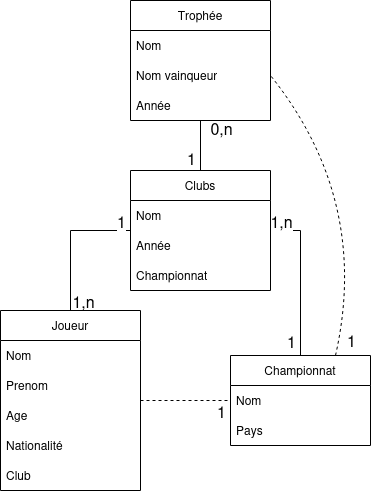

The diagram above was exported from draw.io. Its source (the exported page's mxGraphModel, read from the mxfile embedded in the PNG):
<mxGraphModel dx="474" dy="1947" grid="1" gridSize="10" guides="1" tooltips="1" connect="1" arrows="1" fold="1" page="1" pageScale="1" pageWidth="827" pageHeight="1169" math="0" shadow="0">
  <root>
    <mxCell id="0" />
    <mxCell id="1" parent="0" />
    <mxCell id="lHU84U5ioirUiYxMuLu_-11" style="edgeStyle=orthogonalEdgeStyle;rounded=0;orthogonalLoop=1;jettySize=auto;html=1;entryX=0;entryY=0.5;entryDx=0;entryDy=0;startArrow=none;startFill=0;endArrow=none;endFill=0;" parent="1" source="lHU84U5ioirUiYxMuLu_-2" target="lHU84U5ioirUiYxMuLu_-7" edge="1">
      <mxGeometry relative="1" as="geometry" />
    </mxCell>
    <mxCell id="yHm9t7X77quRldKFgl7B-15" value="1" style="edgeLabel;html=1;align=center;verticalAlign=middle;resizable=0;points=[];fontSize=16;" parent="lHU84U5ioirUiYxMuLu_-11" connectable="0" vertex="1">
      <mxGeometry x="0.7857" y="-4" relative="1" as="geometry">
        <mxPoint x="5" y="-14" as="offset" />
      </mxGeometry>
    </mxCell>
    <mxCell id="yHm9t7X77quRldKFgl7B-16" value="1,n" style="edgeLabel;html=1;align=center;verticalAlign=middle;resizable=0;points=[];fontSize=16;" parent="lHU84U5ioirUiYxMuLu_-11" connectable="0" vertex="1">
      <mxGeometry x="-0.7857" y="2" relative="1" as="geometry">
        <mxPoint x="14" y="5" as="offset" />
      </mxGeometry>
    </mxCell>
    <mxCell id="lHU84U5ioirUiYxMuLu_-2" value="Joueur" style="swimlane;fontStyle=0;childLayout=stackLayout;horizontal=1;startSize=30;horizontalStack=0;resizeParent=1;resizeParentMax=0;resizeLast=0;collapsible=1;marginBottom=0;whiteSpace=wrap;html=1;" parent="1" vertex="1">
      <mxGeometry x="30" y="270" width="140" height="180" as="geometry" />
    </mxCell>
    <mxCell id="lHU84U5ioirUiYxMuLu_-3" value="Nom&lt;span style=&quot;white-space: pre;&quot;&gt;&#09;&lt;/span&gt;" style="text;strokeColor=none;fillColor=none;align=left;verticalAlign=middle;spacingLeft=4;spacingRight=4;overflow=hidden;points=[[0,0.5],[1,0.5]];portConstraint=eastwest;rotatable=0;whiteSpace=wrap;html=1;" parent="lHU84U5ioirUiYxMuLu_-2" vertex="1">
      <mxGeometry y="30" width="140" height="30" as="geometry" />
    </mxCell>
    <mxCell id="lHU84U5ioirUiYxMuLu_-4" value="Prenom" style="text;strokeColor=none;fillColor=none;align=left;verticalAlign=middle;spacingLeft=4;spacingRight=4;overflow=hidden;points=[[0,0.5],[1,0.5]];portConstraint=eastwest;rotatable=0;whiteSpace=wrap;html=1;" parent="lHU84U5ioirUiYxMuLu_-2" vertex="1">
      <mxGeometry y="60" width="140" height="30" as="geometry" />
    </mxCell>
    <mxCell id="lHU84U5ioirUiYxMuLu_-5" value="Age" style="text;strokeColor=none;fillColor=none;align=left;verticalAlign=middle;spacingLeft=4;spacingRight=4;overflow=hidden;points=[[0,0.5],[1,0.5]];portConstraint=eastwest;rotatable=0;whiteSpace=wrap;html=1;" parent="lHU84U5ioirUiYxMuLu_-2" vertex="1">
      <mxGeometry y="90" width="140" height="30" as="geometry" />
    </mxCell>
    <mxCell id="lHU84U5ioirUiYxMuLu_-6" value="Nationalité" style="text;strokeColor=none;fillColor=none;align=left;verticalAlign=middle;spacingLeft=4;spacingRight=4;overflow=hidden;points=[[0,0.5],[1,0.5]];portConstraint=eastwest;rotatable=0;whiteSpace=wrap;html=1;" parent="lHU84U5ioirUiYxMuLu_-2" vertex="1">
      <mxGeometry y="120" width="140" height="30" as="geometry" />
    </mxCell>
    <mxCell id="yHm9t7X77quRldKFgl7B-12" value="Club" style="text;strokeColor=none;fillColor=none;align=left;verticalAlign=middle;spacingLeft=4;spacingRight=4;overflow=hidden;points=[[0,0.5],[1,0.5]];portConstraint=eastwest;rotatable=0;whiteSpace=wrap;html=1;" parent="lHU84U5ioirUiYxMuLu_-2" vertex="1">
      <mxGeometry y="150" width="140" height="30" as="geometry" />
    </mxCell>
    <mxCell id="lHU84U5ioirUiYxMuLu_-39" style="edgeStyle=orthogonalEdgeStyle;rounded=0;orthogonalLoop=1;jettySize=auto;html=1;exitX=1;exitY=0.5;exitDx=0;exitDy=0;entryX=0.5;entryY=0;entryDx=0;entryDy=0;endArrow=none;endFill=0;" parent="1" source="lHU84U5ioirUiYxMuLu_-7" target="lHU84U5ioirUiYxMuLu_-27" edge="1">
      <mxGeometry relative="1" as="geometry" />
    </mxCell>
    <mxCell id="yHm9t7X77quRldKFgl7B-13" value="1" style="edgeLabel;html=1;align=center;verticalAlign=middle;resizable=0;points=[];fontSize=16;" parent="lHU84U5ioirUiYxMuLu_-39" connectable="0" vertex="1">
      <mxGeometry x="0.8065" y="2" relative="1" as="geometry">
        <mxPoint x="-12" as="offset" />
      </mxGeometry>
    </mxCell>
    <mxCell id="yHm9t7X77quRldKFgl7B-14" value="&lt;div&gt;1,n&lt;/div&gt;" style="edgeLabel;html=1;align=center;verticalAlign=middle;resizable=0;points=[];fontSize=16;" parent="lHU84U5ioirUiYxMuLu_-39" connectable="0" vertex="1">
      <mxGeometry x="-0.7677" y="4" relative="1" as="geometry">
        <mxPoint x="-8" y="-6" as="offset" />
      </mxGeometry>
    </mxCell>
    <mxCell id="lHU84U5ioirUiYxMuLu_-7" value="Clubs" style="swimlane;fontStyle=0;childLayout=stackLayout;horizontal=1;startSize=30;horizontalStack=0;resizeParent=1;resizeParentMax=0;resizeLast=0;collapsible=1;marginBottom=0;whiteSpace=wrap;html=1;" parent="1" vertex="1">
      <mxGeometry x="160" y="130" width="140" height="120" as="geometry" />
    </mxCell>
    <mxCell id="lHU84U5ioirUiYxMuLu_-8" value="Nom" style="text;strokeColor=none;fillColor=none;align=left;verticalAlign=middle;spacingLeft=4;spacingRight=4;overflow=hidden;points=[[0,0.5],[1,0.5]];portConstraint=eastwest;rotatable=0;whiteSpace=wrap;html=1;" parent="lHU84U5ioirUiYxMuLu_-7" vertex="1">
      <mxGeometry y="30" width="140" height="30" as="geometry" />
    </mxCell>
    <mxCell id="lHU84U5ioirUiYxMuLu_-49" value="Année" style="text;strokeColor=none;fillColor=none;align=left;verticalAlign=middle;spacingLeft=4;spacingRight=4;overflow=hidden;points=[[0,0.5],[1,0.5]];portConstraint=eastwest;rotatable=0;whiteSpace=wrap;html=1;" parent="lHU84U5ioirUiYxMuLu_-7" vertex="1">
      <mxGeometry y="60" width="140" height="30" as="geometry" />
    </mxCell>
    <mxCell id="yHm9t7X77quRldKFgl7B-3" value="Championnat" style="text;strokeColor=none;fillColor=none;align=left;verticalAlign=middle;spacingLeft=4;spacingRight=4;overflow=hidden;points=[[0,0.5],[1,0.5]];portConstraint=eastwest;rotatable=0;whiteSpace=wrap;html=1;" parent="lHU84U5ioirUiYxMuLu_-7" vertex="1">
      <mxGeometry y="90" width="140" height="30" as="geometry" />
    </mxCell>
    <mxCell id="yHm9t7X77quRldKFgl7B-9" style="rounded=0;orthogonalLoop=1;jettySize=auto;html=1;entryX=0.5;entryY=0;entryDx=0;entryDy=0;fontSize=12;strokeColor=default;endArrow=none;endFill=0;" parent="1" source="lHU84U5ioirUiYxMuLu_-16" target="lHU84U5ioirUiYxMuLu_-7" edge="1">
      <mxGeometry relative="1" as="geometry" />
    </mxCell>
    <mxCell id="yHm9t7X77quRldKFgl7B-10" value="0,n" style="edgeLabel;html=1;align=center;verticalAlign=middle;resizable=0;points=[];fontSize=16;" parent="yHm9t7X77quRldKFgl7B-9" connectable="0" vertex="1">
      <mxGeometry x="-0.4667" y="4" relative="1" as="geometry">
        <mxPoint x="16" y="-6" as="offset" />
      </mxGeometry>
    </mxCell>
    <mxCell id="yHm9t7X77quRldKFgl7B-11" value="1" style="edgeLabel;html=1;align=center;verticalAlign=middle;resizable=0;points=[];fontSize=16;" parent="yHm9t7X77quRldKFgl7B-9" connectable="0" vertex="1">
      <mxGeometry x="0.4667" y="3" relative="1" as="geometry">
        <mxPoint x="-13" as="offset" />
      </mxGeometry>
    </mxCell>
    <mxCell id="lHU84U5ioirUiYxMuLu_-16" value="Trophée" style="swimlane;fontStyle=0;childLayout=stackLayout;horizontal=1;startSize=30;horizontalStack=0;resizeParent=1;resizeParentMax=0;resizeLast=0;collapsible=1;marginBottom=0;whiteSpace=wrap;html=1;" parent="1" vertex="1">
      <mxGeometry x="160" y="-40" width="140" height="120" as="geometry" />
    </mxCell>
    <mxCell id="lHU84U5ioirUiYxMuLu_-17" value="Nom" style="text;strokeColor=none;fillColor=none;align=left;verticalAlign=middle;spacingLeft=4;spacingRight=4;overflow=hidden;points=[[0,0.5],[1,0.5]];portConstraint=eastwest;rotatable=0;whiteSpace=wrap;html=1;" parent="lHU84U5ioirUiYxMuLu_-16" vertex="1">
      <mxGeometry y="30" width="140" height="30" as="geometry" />
    </mxCell>
    <mxCell id="yHm9t7X77quRldKFgl7B-4" value="Nom vainqueur" style="text;strokeColor=none;fillColor=none;align=left;verticalAlign=middle;spacingLeft=4;spacingRight=4;overflow=hidden;points=[[0,0.5],[1,0.5]];portConstraint=eastwest;rotatable=0;whiteSpace=wrap;html=1;" parent="lHU84U5ioirUiYxMuLu_-16" vertex="1">
      <mxGeometry y="60" width="140" height="30" as="geometry" />
    </mxCell>
    <mxCell id="yHm9t7X77quRldKFgl7B-8" value="Année" style="text;strokeColor=none;fillColor=none;align=left;verticalAlign=middle;spacingLeft=4;spacingRight=4;overflow=hidden;points=[[0,0.5],[1,0.5]];portConstraint=eastwest;rotatable=0;whiteSpace=wrap;html=1;" parent="lHU84U5ioirUiYxMuLu_-16" vertex="1">
      <mxGeometry y="90" width="140" height="30" as="geometry" />
    </mxCell>
    <mxCell id="lHU84U5ioirUiYxMuLu_-27" value="Championnat" style="swimlane;fontStyle=0;childLayout=stackLayout;horizontal=1;startSize=30;horizontalStack=0;resizeParent=1;resizeParentMax=0;resizeLast=0;collapsible=1;marginBottom=0;whiteSpace=wrap;html=1;" parent="1" vertex="1">
      <mxGeometry x="260" y="315" width="140" height="90" as="geometry" />
    </mxCell>
    <mxCell id="lHU84U5ioirUiYxMuLu_-28" value="Nom" style="text;strokeColor=none;fillColor=none;align=left;verticalAlign=middle;spacingLeft=4;spacingRight=4;overflow=hidden;points=[[0,0.5],[1,0.5]];portConstraint=eastwest;rotatable=0;whiteSpace=wrap;html=1;" parent="lHU84U5ioirUiYxMuLu_-27" vertex="1">
      <mxGeometry y="30" width="140" height="30" as="geometry" />
    </mxCell>
    <mxCell id="lHU84U5ioirUiYxMuLu_-48" value="Pays" style="text;strokeColor=none;fillColor=none;align=left;verticalAlign=middle;spacingLeft=4;spacingRight=4;overflow=hidden;points=[[0,0.5],[1,0.5]];portConstraint=eastwest;rotatable=0;whiteSpace=wrap;html=1;" parent="lHU84U5ioirUiYxMuLu_-27" vertex="1">
      <mxGeometry y="60" width="140" height="30" as="geometry" />
    </mxCell>
    <mxCell id="lHU84U5ioirUiYxMuLu_-33" value="" style="endArrow=none;startArrow=none;html=1;rounded=0;startFill=0;endFill=0;dashed=1;" parent="1" source="lHU84U5ioirUiYxMuLu_-2" target="lHU84U5ioirUiYxMuLu_-27" edge="1">
      <mxGeometry width="50" height="50" relative="1" as="geometry">
        <mxPoint x="230" y="430" as="sourcePoint" />
        <mxPoint x="280" y="380" as="targetPoint" />
      </mxGeometry>
    </mxCell>
    <mxCell id="yHm9t7X77quRldKFgl7B-17" value="1" style="edgeLabel;html=1;align=center;verticalAlign=middle;resizable=0;points=[];fontSize=16;" parent="lHU84U5ioirUiYxMuLu_-33" connectable="0" vertex="1">
      <mxGeometry x="0.5556" y="3" relative="1" as="geometry">
        <mxPoint x="10" y="13" as="offset" />
      </mxGeometry>
    </mxCell>
    <mxCell id="yHm9t7X77quRldKFgl7B-18" value="" style="endArrow=none;dashed=1;html=1;rounded=0;fontSize=12;startSize=8;endSize=8;edgeStyle=none;curved=1;entryX=1;entryY=0.5;entryDx=0;entryDy=0;exitX=0.75;exitY=0;exitDx=0;exitDy=0;" parent="1" source="lHU84U5ioirUiYxMuLu_-27" target="yHm9t7X77quRldKFgl7B-4" edge="1">
      <mxGeometry width="50" height="50" relative="1" as="geometry">
        <mxPoint x="450" y="300" as="sourcePoint" />
        <mxPoint x="500" y="250" as="targetPoint" />
        <Array as="points">
          <mxPoint x="400" y="160" />
        </Array>
      </mxGeometry>
    </mxCell>
    <mxCell id="yHm9t7X77quRldKFgl7B-19" value="1" style="edgeLabel;html=1;align=center;verticalAlign=middle;resizable=0;points=[];fontSize=16;" parent="yHm9t7X77quRldKFgl7B-18" connectable="0" vertex="1">
      <mxGeometry x="-0.8205" relative="1" as="geometry">
        <mxPoint x="9" y="13" as="offset" />
      </mxGeometry>
    </mxCell>
  </root>
</mxGraphModel>